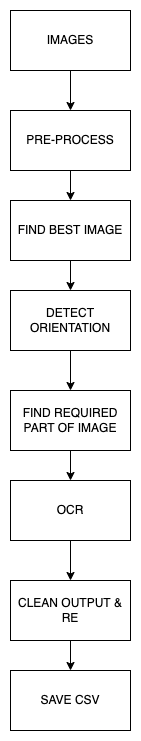

The diagram above was exported from draw.io. Its source (the exported page's mxGraphModel, read from the mxfile embedded in the PNG):
<mxGraphModel dx="1426" dy="766" grid="1" gridSize="10" guides="1" tooltips="1" connect="1" arrows="1" fold="1" page="1" pageScale="1" pageWidth="827" pageHeight="1169" math="0" shadow="0">
  <root>
    <mxCell id="0" />
    <mxCell id="1" parent="0" />
    <mxCell id="_FiuLYIntdXSjF_31xzj-3" style="edgeStyle=orthogonalEdgeStyle;rounded=0;orthogonalLoop=1;jettySize=auto;html=1;exitX=0.5;exitY=1;exitDx=0;exitDy=0;entryX=0.5;entryY=0;entryDx=0;entryDy=0;" parent="1" source="_FiuLYIntdXSjF_31xzj-1" target="_FiuLYIntdXSjF_31xzj-2" edge="1">
      <mxGeometry relative="1" as="geometry" />
    </mxCell>
    <mxCell id="_FiuLYIntdXSjF_31xzj-1" value="IMAGES" style="rounded=0;whiteSpace=wrap;html=1;" parent="1" vertex="1">
      <mxGeometry x="354" y="150" width="120" height="60" as="geometry" />
    </mxCell>
    <mxCell id="_FiuLYIntdXSjF_31xzj-5" style="edgeStyle=orthogonalEdgeStyle;rounded=0;orthogonalLoop=1;jettySize=auto;html=1;exitX=0.5;exitY=1;exitDx=0;exitDy=0;entryX=0.5;entryY=0;entryDx=0;entryDy=0;" parent="1" source="_FiuLYIntdXSjF_31xzj-2" target="_FiuLYIntdXSjF_31xzj-4" edge="1">
      <mxGeometry relative="1" as="geometry" />
    </mxCell>
    <mxCell id="_FiuLYIntdXSjF_31xzj-2" value="PRE-PROCESS" style="whiteSpace=wrap;html=1;" parent="1" vertex="1">
      <mxGeometry x="354" y="250" width="120" height="60" as="geometry" />
    </mxCell>
    <mxCell id="_FiuLYIntdXSjF_31xzj-7" style="edgeStyle=orthogonalEdgeStyle;rounded=0;orthogonalLoop=1;jettySize=auto;html=1;exitX=0.5;exitY=1;exitDx=0;exitDy=0;entryX=0.5;entryY=0;entryDx=0;entryDy=0;" parent="1" source="_FiuLYIntdXSjF_31xzj-4" target="_FiuLYIntdXSjF_31xzj-6" edge="1">
      <mxGeometry relative="1" as="geometry" />
    </mxCell>
    <mxCell id="_FiuLYIntdXSjF_31xzj-4" value="FIND BEST IMAGE" style="whiteSpace=wrap;html=1;" parent="1" vertex="1">
      <mxGeometry x="354" y="340" width="120" height="60" as="geometry" />
    </mxCell>
    <mxCell id="_FiuLYIntdXSjF_31xzj-8" style="edgeStyle=orthogonalEdgeStyle;rounded=0;orthogonalLoop=1;jettySize=auto;html=1;exitX=0.5;exitY=1;exitDx=0;exitDy=0;" parent="1" source="_FiuLYIntdXSjF_31xzj-6" edge="1">
      <mxGeometry relative="1" as="geometry">
        <mxPoint x="414" y="530" as="targetPoint" />
      </mxGeometry>
    </mxCell>
    <mxCell id="_FiuLYIntdXSjF_31xzj-6" value="DETECT ORIENTATION" style="whiteSpace=wrap;html=1;" parent="1" vertex="1">
      <mxGeometry x="354" y="430" width="120" height="60" as="geometry" />
    </mxCell>
    <mxCell id="YDo3Esb9VitVJ4ubAHSF-2" style="edgeStyle=orthogonalEdgeStyle;rounded=0;orthogonalLoop=1;jettySize=auto;html=1;exitX=0.5;exitY=1;exitDx=0;exitDy=0;" parent="1" source="YDo3Esb9VitVJ4ubAHSF-1" edge="1">
      <mxGeometry relative="1" as="geometry">
        <mxPoint x="414" y="620" as="targetPoint" />
      </mxGeometry>
    </mxCell>
    <mxCell id="YDo3Esb9VitVJ4ubAHSF-1" value="FIND REQUIRED PART OF IMAGE" style="whiteSpace=wrap;html=1;" parent="1" vertex="1">
      <mxGeometry x="354" y="530" width="120" height="60" as="geometry" />
    </mxCell>
    <mxCell id="YDo3Esb9VitVJ4ubAHSF-6" style="edgeStyle=orthogonalEdgeStyle;rounded=0;orthogonalLoop=1;jettySize=auto;html=1;exitX=0.5;exitY=1;exitDx=0;exitDy=0;entryX=0.5;entryY=0;entryDx=0;entryDy=0;" parent="1" source="YDo3Esb9VitVJ4ubAHSF-3" target="YDo3Esb9VitVJ4ubAHSF-4" edge="1">
      <mxGeometry relative="1" as="geometry" />
    </mxCell>
    <mxCell id="YDo3Esb9VitVJ4ubAHSF-3" value="OCR" style="whiteSpace=wrap;html=1;" parent="1" vertex="1">
      <mxGeometry x="354" y="620" width="120" height="60" as="geometry" />
    </mxCell>
    <mxCell id="YDo3Esb9VitVJ4ubAHSF-8" style="edgeStyle=orthogonalEdgeStyle;rounded=0;orthogonalLoop=1;jettySize=auto;html=1;exitX=0.5;exitY=1;exitDx=0;exitDy=0;entryX=0.5;entryY=0;entryDx=0;entryDy=0;" parent="1" source="YDo3Esb9VitVJ4ubAHSF-4" target="YDo3Esb9VitVJ4ubAHSF-7" edge="1">
      <mxGeometry relative="1" as="geometry" />
    </mxCell>
    <mxCell id="YDo3Esb9VitVJ4ubAHSF-4" value="CLEAN OUTPUT &amp;amp; RE" style="whiteSpace=wrap;html=1;" parent="1" vertex="1">
      <mxGeometry x="354" y="720" width="120" height="60" as="geometry" />
    </mxCell>
    <mxCell id="YDo3Esb9VitVJ4ubAHSF-7" value="SAVE CSV" style="whiteSpace=wrap;html=1;" parent="1" vertex="1">
      <mxGeometry x="354" y="810" width="120" height="60" as="geometry" />
    </mxCell>
  </root>
</mxGraphModel>